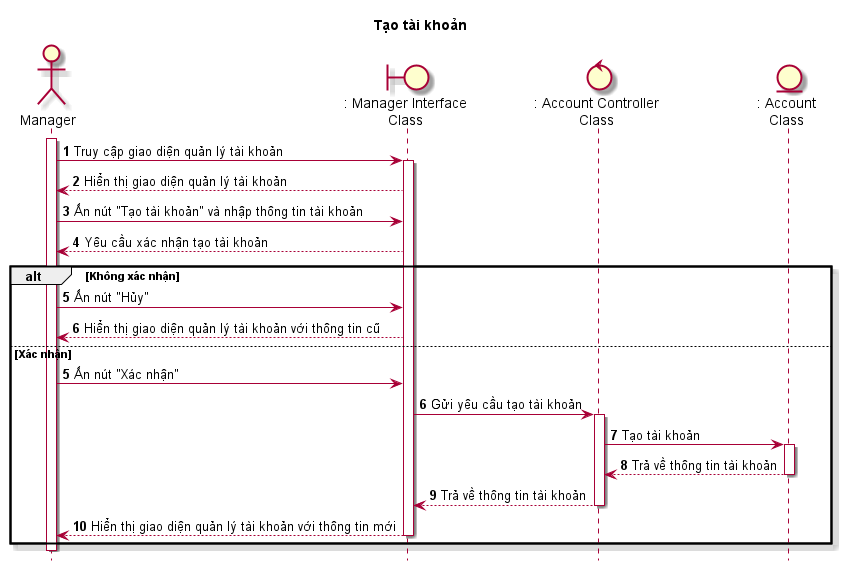

The diagram above was rendered by PlantUML. Its source (embedded in the PNG):
@startuml TaoTaiKhoan

skin rose
hide footbox

title Tạo tài khoản

actor "Manager" as quanLy
boundary ": Manager Interface\nClass" as managerInterface
control ": Account Controller\nClass" as accountController
entity ": Account\nClass" as account

autonumber
quanLy++
quanLy -> managerInterface++ : Truy cập giao diện quản lý tài khoản
managerInterface --> quanLy : Hiển thị giao diện quản lý tài khoản
quanLy -> managerInterface : Ấn nút "Tạo tài khoản" và nhập thông tin tài khoản
managerInterface --> quanLy: Yêu cầu xác nhận tạo tài khoản
alt Không xác nhận
quanLy -> managerInterface : Ấn nút "Hủy"
managerInterface --> quanLy : Hiển thị giao diện quản lý tài khoản với thông tin cũ
else Xác nhận
autonumber 5
quanLy -> managerInterface : Ấn nút "Xác nhận"
managerInterface -> accountController++ : Gửi yêu cầu tạo tài khoản
accountController -> account++ : Tạo tài khoản
account --> accountController-- : Trả về thông tin tài khoản
accountController --> managerInterface-- : Trả về thông tin tài khoản
managerInterface --> quanLy-- : Hiển thị giao diện quản lý tài khoản với thông tin mới
end

quanLy--
@enduml